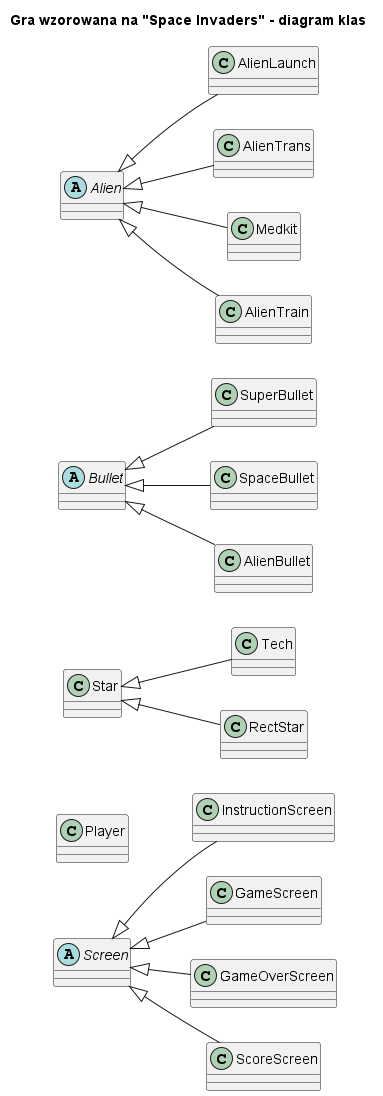

The diagram above was rendered by PlantUML. Its source (embedded in the PNG):
@startuml
'https://plantuml.com/class-diagram

left to right direction
title Gra wzorowana na "Space Invaders" - diagram klas

abstract class Screen
class InstructionScreen
class GameScreen
class GameOverScreen
class ScoreScreen

Screen <|-- InstructionScreen
Screen <|-- GameScreen
Screen <|-- GameOverScreen
Screen <|-- ScoreScreen

class Player

class Star
class Tech
class RectStar

Star <|-- Tech
Star <|-- RectStar

abstract class Bullet
class SuperBullet
class SpaceBullet
class AlienBullet

Bullet <|-- SuperBullet
Bullet <|-- SpaceBullet
Bullet <|-- AlienBullet

abstract class Alien
class AlienLaunch
class AlienTrans
class Medkit
class AlienTrain

Alien <|-- AlienLaunch
Alien <|-- AlienTrans
Alien <|-- Medkit
Alien <|-- AlienTrain

@enduml